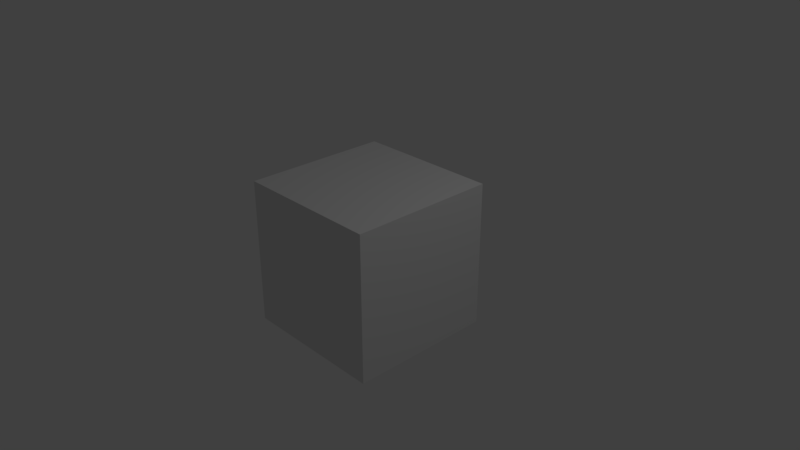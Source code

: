 # Source: eye.blend  (saved by Blender 2.79.0; exported with 4.5.12 LTS)
import bpy
from mathutils import Matrix  # noqa: F401  (used for matrix-valued properties, if any)

bpy.ops.wm.read_factory_settings(use_empty=True)
scene = bpy.context.scene
scene.name = 'Scene'

# ---- collections
col_collection_1 = bpy.data.collections.new('Collection 1'); scene.collection.children.link(col_collection_1)

# ---- materials (node trees are filled in below, after node groups)
mat_material = bpy.data.materials.new('Material')
mat_material.alpha_threshold = 0.0
mat_material.use_transparent_shadow = False
mat_material.roughness = 0.5
mat_material.line_color = (0.0, 0.0, 0.0, 1.0)

# ---- material node trees

# ---- world
world_world = bpy.data.worlds.new('World'); scene.world = world_world
world_world.color = (0.05088, 0.05088, 0.05088)
world_world.use_sun_shadow = False
world_world.sun_shadow_jitter_overblur = 0.0
world_world.cycles.sampling_method = 'MANUAL'

# ---- cameras
cam_camera = bpy.data.cameras.new('Camera')
cam_camera.clip_end = 100.0
cam_camera.lens = 35.0
cam_camera.sensor_width = 32.0
cam_camera.sensor_height = 18.0
cam_camera.ortho_scale = 7.314
cam_camera.dof.focus_distance = 0.0
cam_camera.dof.aperture_fstop = 128.0

# ---- lights
light_lamp = bpy.data.lights.new('Lamp', 'POINT')
light_lamp.transmission_factor = 0.0
light_lamp.cutoff_distance = 30.0
light_lamp.energy = 100.0
light_lamp.shadow_buffer_clip_start = 1.001
light_lamp.shadow_soft_size = 0.1
light_lamp.shadow_maximum_resolution = 0.006
light_lamp.use_absolute_resolution = True

# ---- meshes
me_cube = bpy.data.meshes.new('Cube')
me_cube.from_pydata([(1.0, 1.0, -1.0), (1.0, -1.0, -1.0), (-1.0, -1.0, -1.0), (-1.0, 1.0, -1.0), (1.0, 1.0, 1.0), (1.0, -1.0, 1.0), (-1.0, -1.0, 1.0), (-1.0, 1.0, 1.0)], [], [(0, 1, 2, 3), (4, 7, 6, 5), (0, 4, 5, 1), (1, 5, 6, 2), (2, 6, 7, 3), (4, 0, 3, 7)])
me_cube.materials.append(mat_material)
me_cube.use_remesh_preserve_volume = False
me_cube.use_remesh_preserve_attributes = False
me_cube.use_mirror_vertex_groups = False
me_cube.update()

# ---- objects
ob_cube = bpy.data.objects.new('Cube', me_cube)
ob_lamp = bpy.data.objects.new('Lamp', light_lamp)
ob_camera = bpy.data.objects.new('Camera', cam_camera)

# ---- transforms, parenting, visibility, modifiers, constraints
ob_cube.location = (0.0, 0.0, 0.0)
ob_cube.lock_rotations_4d = False
ob_cube.empty_display_type = 'ARROWS'
ob_cube.lineart.crease_threshold = 0.0
ob_lamp.location = (4.076, 1.005, 5.904)
ob_lamp.rotation_euler = (0.6503, 0.05522, 1.866)
ob_lamp.lock_rotations_4d = False
ob_lamp.empty_display_type = 'ARROWS'
ob_lamp.color = (0.0, 0.0, 0.0, 0.0)
ob_lamp.lineart.crease_threshold = 0.0
ob_camera.location = (7.481, -6.508, 5.344)
ob_camera.rotation_euler = (1.109, 0.0, 0.8149)
ob_camera.lock_rotations_4d = False
ob_camera.empty_display_type = 'ARROWS'
ob_camera.color = (0.0, 0.0, 0.0, 0.0)
ob_camera.display_type = 'WIRE'
ob_camera.lineart.crease_threshold = 0.0

# ---- collection membership
col_collection_1.objects.link(ob_cube)
col_collection_1.objects.link(ob_lamp)
col_collection_1.objects.link(ob_camera)

# ---- scene / render settings (as saved in the file)
scene.camera = ob_camera
scene.frame_start = 1; scene.frame_end = 250; scene.frame_set(1)
scene.render.engine = 'BLENDER_EEVEE_NEXT'
scene.render.resolution_percentage = 50
scene.render.dither_intensity = 0.0
scene.cycles.use_denoising = False
scene.cycles.samples = 128
scene.cycles.sampling_pattern = 'TABULATED_SOBOL'
scene.cycles.use_adaptive_sampling = False
scene.cycles.use_light_tree = False
scene.cycles.blur_glossy = 0.0
scene.cycles.sample_clamp_indirect = 0.0
scene.view_settings.view_transform = 'Standard'
bpy.context.view_layer.update()
